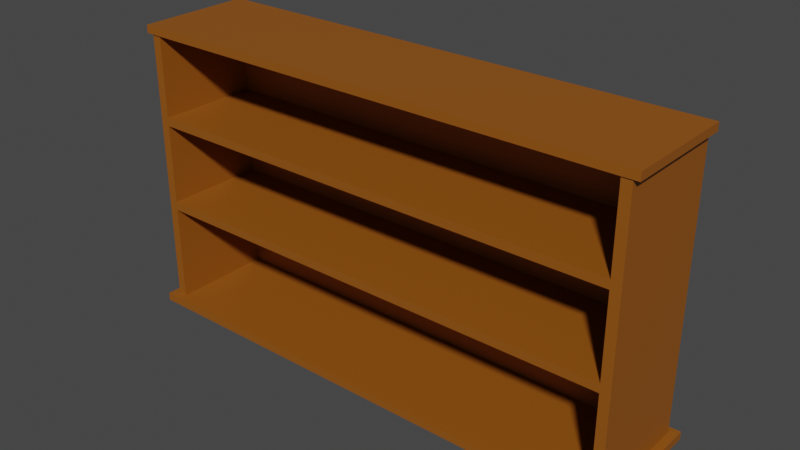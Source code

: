 # Source: book-shelf.blend  (saved by Blender 3.3.6; exported with 4.5.12 LTS)
import bpy
from mathutils import Matrix  # noqa: F401  (used for matrix-valued properties, if any)

bpy.ops.wm.read_factory_settings(use_empty=True)
scene = bpy.context.scene
scene.name = 'Scene'

# ---- collections
col_collection = bpy.data.collections.new('Collection'); scene.collection.children.link(col_collection)
col_shelf = bpy.data.collections.new('Shelf'); col_collection.children.link(col_shelf)

# ---- materials (node trees are filled in below, after node groups)
mat_material_001 = bpy.data.materials.new('Material.001')
mat_material_001.use_transparent_shadow = False

# ---- material node trees
mat_material_001.use_nodes = True; mat_material_001.node_tree.nodes.clear()
_N = mat_material_001.node_tree.nodes; _L = mat_material_001.node_tree.links
n0 = _N.new('ShaderNodeBsdfPrincipled'); n0.name = 'Principled BSDF'; n0.location = (10, 300)
n0.distribution = 'GGX'
n0.subsurface_method = 'RANDOM_WALK_SKIN'
n0.inputs[0].default_value = (0.2883, 0.08707, 0.005529, 1.0)
n0.inputs[3].default_value = 1.45
n0.inputs[27].default_value = (0.0, 0.0, 0.0, 1.0)
n0.inputs[28].default_value = 1.0
n1 = _N.new('ShaderNodeOutputMaterial'); n1.name = 'Material Output'; n1.location = (300, 300)
_L.new(n0.outputs[0], n1.inputs[0])
n1.is_active_output = True

# ---- world
world_world = bpy.data.worlds.new('World'); scene.world = world_world
world_world.use_nodes = True; world_world.node_tree.nodes.clear()
_N = world_world.node_tree.nodes; _L = world_world.node_tree.links
n0 = _N.new('ShaderNodeOutputWorld'); n0.name = 'World Output'; n0.location = (300, 300)
n1 = _N.new('ShaderNodeBackground'); n1.name = 'Background'; n1.location = (10, 300)
n1.inputs[0].default_value = (0.05088, 0.05088, 0.05088, 1.0)
_L.new(n1.outputs[0], n0.inputs[0])
n0.is_active_output = True
world_world.color = (0.05088, 0.05088, 0.05088)
world_world.use_sun_shadow = False
world_world.sun_shadow_jitter_overblur = 0.0

# ---- meshes
me_cube_001 = bpy.data.meshes.new('Cube.001')
me_cube_001.from_pydata([(-4.009, -1.011, 0.0001461), (-3.885, -0.8873, 0.1242), (-4.009, 0.9886, 0.0001461), (-3.885, 0.8645, 0.1242), (4.012, -1.011, 0.0001461), (3.887, -0.8873, 0.1242), (4.012, 0.9886, 0.0001461), (3.887, 0.8645, 0.1242), (-4.009, -1.011, 0.1242), (-4.009, 0.9886, 0.1242), (4.012, 0.9886, 0.1242), (4.012, -1.011, 0.1242), (-3.885, -0.8873, 1.656), (-3.885, 0.8645, 1.656), (3.887, 0.8645, 1.656), (3.887, -0.8873, 1.656), (-3.885, -0.8873, 1.789), (-3.885, 0.8645, 1.789), (3.887, 0.8645, 1.789), (3.887, -0.8873, 1.789), (-3.885, -0.8873, 3.045), (-3.885, 0.8645, 3.045), (3.887, 0.8645, 3.045), (3.887, -0.8873, 3.045), (-3.885, -0.8873, 3.175), (-3.885, 0.8645, 3.175), (3.887, 0.8645, 3.175), (3.887, -0.8873, 3.175), (-3.885, -0.8873, 4.432), (-3.885, 0.8645, 4.432), (3.887, 0.8645, 4.432), (3.887, -0.8873, 4.432), (-3.98, -0.9089, 4.432), (-3.98, 0.8861, 4.432), (3.983, 0.8861, 4.432), (3.983, -0.9089, 4.432), (-3.98, -0.9089, 4.555), (-3.98, 0.8861, 4.555), (3.983, 0.8861, 4.555), (3.983, -0.9089, 4.555), (3.861, 0.9886, 0.0001462), (-3.859, 0.9886, 0.0001462), (-3.859, 0.9886, 0.1242), (3.861, 0.9886, 0.1242), (-3.859, -1.011, 0.0001462), (3.861, -1.011, 0.0001462), (3.861, -1.011, 0.1242), (-3.859, -1.011, 0.1242), (-3.736, 0.8645, 0.1242), (3.746, 0.8645, 0.1242), (3.746, -0.8873, 0.1242), (-3.736, -0.8873, 0.1242), (-3.736, 0.8645, 1.656), (3.746, 0.8645, 1.656), (3.746, -0.8873, 1.656), (-3.736, -0.8873, 1.656), (-3.736, 0.8645, 1.789), (3.746, 0.8645, 1.789), (3.746, -0.8873, 1.789), (-3.736, -0.8873, 1.789), (-3.736, 0.8645, 3.045), (3.746, 0.8645, 3.045), (3.746, -0.8873, 3.045), (-3.736, -0.8873, 3.045), (-3.736, 0.8645, 3.175), (3.746, 0.8645, 3.175), (3.746, -0.8873, 3.175), (-3.736, -0.8873, 3.175), (-3.736, 0.8645, 4.432), (3.746, 0.8645, 4.432), (3.746, -0.8873, 4.432), (-3.736, -0.8873, 4.432), (-3.831, 0.8861, 4.432), (3.835, 0.8861, 4.432), (3.835, -0.9089, 4.432), (-3.831, -0.9089, 4.432), (-3.831, 0.8861, 4.555), (3.835, 0.8861, 4.555), (3.835, -0.9089, 4.555), (-3.831, -0.9089, 4.555), (-3.736, 0.8645, 0.1242), (3.746, 0.8645, 0.1242), (-3.736, 0.8645, 1.656), (3.746, 0.8645, 1.656), (-3.736, 0.8645, 1.789), (3.746, 0.8645, 1.789), (-3.736, 0.8645, 3.045), (3.746, 0.8645, 3.045), (-3.736, 0.8645, 3.175), (3.746, 0.8645, 3.175), (-3.736, 0.8645, 4.432), (3.746, 0.8645, 4.432), (-3.736, -0.7356, 0.1242), (3.746, -0.7356, 0.1242), (-3.736, -0.7356, 1.656), (3.746, -0.7356, 1.656), (-3.736, -0.7356, 1.789), (3.746, -0.7356, 1.789), (-3.736, -0.7356, 3.045), (3.746, -0.7356, 3.045), (-3.736, -0.7356, 3.175), (3.746, -0.7356, 3.175), (-3.736, -0.7356, 4.432), (3.746, -0.7356, 4.432)], [], [(0, 8, 9, 2), (40, 43, 10, 6), (6, 10, 11, 4), (44, 47, 8, 0), (40, 6, 4, 45), (3, 1, 12, 13), (1, 3, 9, 8), (49, 7, 10, 43), (7, 5, 11, 10), (51, 1, 8, 47), (54, 15, 19, 58), (50, 5, 15, 54), (48, 3, 13, 52), (5, 7, 14, 15), (19, 18, 22, 23), (52, 13, 17, 56), (15, 14, 18, 19), (13, 12, 16, 17), (62, 23, 27, 66), (17, 16, 20, 21), (58, 19, 23, 62), (56, 17, 21, 60), (64, 25, 29, 68), (60, 21, 25, 64), (23, 22, 26, 27), (21, 20, 24, 25), (31, 30, 34, 35), (27, 26, 30, 31), (25, 24, 28, 29), (66, 27, 31, 70), (74, 35, 39, 78), (29, 28, 32, 33), (70, 31, 35, 74), (68, 29, 33, 72), (76, 37, 36, 79), (72, 33, 37, 76), (35, 34, 38, 39), (33, 32, 36, 37), (34, 73, 77, 38), (73, 72, 76, 77), (38, 77, 78, 39), (77, 76, 79, 78), (30, 69, 73, 34), (69, 68, 72, 73), (28, 71, 75, 32), (71, 70, 74, 75), (32, 75, 79, 36), (75, 74, 78, 79), (24, 67, 71, 28), (67, 66, 70, 71), (22, 61, 65, 26), (61, 60, 64, 65), (26, 65, 69, 30), (60, 61, 87, 86), (18, 57, 61, 22), (48, 52, 82, 80), (16, 59, 63, 20), (59, 58, 62, 63), (20, 63, 67, 24), (63, 62, 66, 67), (14, 53, 57, 18), (53, 52, 56, 57), (7, 49, 53, 14), (57, 56, 84, 85), (1, 51, 55, 12), (51, 50, 54, 55), (12, 55, 59, 16), (55, 54, 58, 59), (5, 50, 46, 11), (50, 51, 47, 46), (3, 48, 42, 9), (48, 49, 43, 42), (2, 41, 44, 0), (41, 40, 45, 44), (4, 11, 46, 45), (45, 46, 47, 44), (2, 9, 42, 41), (41, 42, 43, 40), (84, 86, 98, 96), (85, 84, 96, 97), (90, 91, 103, 102), (64, 68, 90, 88), (65, 64, 88, 89), (61, 57, 85, 87), (68, 69, 91, 90), (49, 48, 80, 81), (56, 60, 86, 84), (53, 49, 81, 83), (52, 53, 83, 82), (69, 65, 89, 91), (101, 100, 102, 103), (97, 96, 98, 99), (93, 92, 94, 95), (91, 89, 101, 103), (86, 87, 99, 98), (83, 81, 93, 95), (81, 80, 92, 93), (88, 90, 102, 100), (89, 88, 100, 101), (80, 82, 94, 92), (82, 83, 95, 94), (87, 85, 97, 99)])
_uv = me_cube_001.uv_layers.new(name='UVMap')
_uv.uv.foreach_set('vector', [0.375, 0.0, 0.625, 0.0, 0.625, 0.25, 0.375, 0.25, 0.375, 0.4152, 0.625, 0.4152, 0.625, 0.5, 0.375, 0.5, 0.375, 0.5, 0.625, 0.5, 0.625, 0.75, 0.375, 0.75, 0.375, 0.9181, 0.625, 0.9181, 0.625, 1.0, 0.375, 1.0, 0.2902, 0.5, 0.375, 0.5, 0.375, 0.75, 0.2902, 0.75, 0.8711, 0.5155, 0.8711, 0.7345, 0.8711, 0.7345, 0.8711, 0.5155, 0.8711, 0.7345, 0.8711, 0.5155, 0.875, 0.5, 0.875, 0.75, 0.711, 0.5155, 0.6289, 0.5155, 0.625, 0.5, 0.7098, 0.5, 0.6289, 0.5155, 0.6289, 0.7345, 0.625, 0.75, 0.625, 0.5, 0.7918, 0.7345, 0.8711, 0.7345, 0.875, 0.75, 0.7931, 0.75, 0.711, 0.7345, 0.6289, 0.7345, 0.6289, 0.7345, 0.711, 0.7345, 0.711, 0.7345, 0.6289, 0.7345, 0.6289, 0.7345, 0.711, 0.7345, 0.7918, 0.5155, 0.8711, 0.5155, 0.8711, 0.5155, 0.7918, 0.5155, 0.6289, 0.7345, 0.6289, 0.5155, 0.6289, 0.5155, 0.6289, 0.7345, 0.6289, 0.7345, 0.6289, 0.5155, 0.6289, 0.5155, 0.6289, 0.7345, 0.7918, 0.5155, 0.8711, 0.5155, 0.8711, 0.5155, 0.7918, 0.5155, 0.6289, 0.7345, 0.6289, 0.5155, 0.6289, 0.5155, 0.6289, 0.7345, 0.8711, 0.5155, 0.8711, 0.7345, 0.8711, 0.7345, 0.8711, 0.5155, 0.711, 0.7345, 0.6289, 0.7345, 0.6289, 0.7345, 0.711, 0.7345, 0.8711, 0.5155, 0.8711, 0.7345, 0.8711, 0.7345, 0.8711, 0.5155, 0.711, 0.7345, 0.6289, 0.7345, 0.6289, 0.7345, 0.711, 0.7345, 0.7918, 0.5155, 0.8711, 0.5155, 0.8711, 0.5155, 0.7918, 0.5155, 0.7918, 0.5155, 0.8711, 0.5155, 0.8711, 0.5155, 0.7918, 0.5155, 0.7918, 0.5155, 0.8711, 0.5155, 0.8711, 0.5155, 0.7918, 0.5155, 0.6289, 0.7345, 0.6289, 0.5155, 0.6289, 0.5155, 0.6289, 0.7345, 0.8711, 0.5155, 0.8711, 0.7345, 0.8711, 0.7345, 0.8711, 0.5155, 0.6289, 0.7345, 0.6289, 0.5155, 0.6289, 0.5155, 0.6289, 0.7345, 0.6289, 0.7345, 0.6289, 0.5155, 0.6289, 0.5155, 0.6289, 0.7345, 0.8711, 0.5155, 0.8711, 0.7345, 0.8711, 0.7345, 0.8711, 0.5155, 0.711, 0.7345, 0.6289, 0.7345, 0.6289, 0.7345, 0.711, 0.7345, 0.711, 0.7345, 0.6289, 0.7345, 0.6289, 0.7345, 0.711, 0.7345, 0.8711, 0.5155, 0.8711, 0.7345, 0.8711, 0.7345, 0.8711, 0.5155, 0.711, 0.7345, 0.6289, 0.7345, 0.6289, 0.7345, 0.711, 0.7345, 0.7918, 0.5155, 0.8711, 0.5155, 0.8711, 0.5155, 0.7918, 0.5155, 0.7918, 0.5155, 0.8711, 0.5155, 0.8711, 0.7345, 0.7918, 0.7345, 0.7918, 0.5155, 0.8711, 0.5155, 0.8711, 0.5155, 0.7918, 0.5155, 0.6289, 0.7345, 0.6289, 0.5155, 0.6289, 0.5155, 0.6289, 0.7345, 0.8711, 0.5155, 0.8711, 0.7345, 0.8711, 0.7345, 0.8711, 0.5155, 0.6289, 0.5155, 0.711, 0.5155, 0.711, 0.5155, 0.6289, 0.5155, 0.711, 0.5155, 0.7918, 0.5155, 0.7918, 0.5155, 0.711, 0.5155, 0.6289, 0.5155, 0.711, 0.5155, 0.711, 0.7345, 0.6289, 0.7345, 0.711, 0.5155, 0.7918, 0.5155, 0.7918, 0.7345, 0.711, 0.7345, 0.6289, 0.5155, 0.711, 0.5155, 0.711, 0.5155, 0.6289, 0.5155, 0.711, 0.5155, 0.7918, 0.5155, 0.7918, 0.5155, 0.711, 0.5155, 0.8711, 0.7345, 0.7918, 0.7345, 0.7918, 0.7345, 0.8711, 0.7345, 0.7918, 0.7345, 0.711, 0.7345, 0.711, 0.7345, 0.7918, 0.7345, 0.8711, 0.7345, 0.7918, 0.7345, 0.7918, 0.7345, 0.8711, 0.7345, 0.7918, 0.7345, 0.711, 0.7345, 0.711, 0.7345, 0.7918, 0.7345, 0.8711, 0.7345, 0.7918, 0.7345, 0.7918, 0.7345, 0.8711, 0.7345, 0.7918, 0.7345, 0.711, 0.7345, 0.711, 0.7345, 0.7918, 0.7345, 0.6289, 0.5155, 0.711, 0.5155, 0.711, 0.5155, 0.6289, 0.5155, 0.711, 0.5155, 0.7918, 0.5155, 0.7918, 0.5155, 0.711, 0.5155, 0.6289, 0.5155, 0.711, 0.5155, 0.711, 0.5155, 0.6289, 0.5155, 0.7918, 0.5155, 0.711, 0.5155, 0.711, 0.5155, 0.7918, 0.5155, 0.6289, 0.5155, 0.711, 0.5155, 0.711, 0.5155, 0.6289, 0.5155, 0.7918, 0.5155, 0.7918, 0.5155, 0.7918, 0.5155, 0.7918, 0.5155, 0.8711, 0.7345, 0.7918, 0.7345, 0.7918, 0.7345, 0.8711, 0.7345, 0.7918, 0.7345, 0.711, 0.7345, 0.711, 0.7345, 0.7918, 0.7345, 0.8711, 0.7345, 0.7918, 0.7345, 0.7918, 0.7345, 0.8711, 0.7345, 0.7918, 0.7345, 0.711, 0.7345, 0.711, 0.7345, 0.7918, 0.7345, 0.6289, 0.5155, 0.711, 0.5155, 0.711, 0.5155, 0.6289, 0.5155, 0.711, 0.5155, 0.7918, 0.5155, 0.7918, 0.5155, 0.711, 0.5155, 0.6289, 0.5155, 0.711, 0.5155, 0.711, 0.5155, 0.6289, 0.5155, 0.711, 0.5155, 0.7918, 0.5155, 0.7918, 0.5155, 0.711, 0.5155, 0.8711, 0.7345, 0.7918, 0.7345, 0.7918, 0.7345, 0.8711, 0.7345, 0.7918, 0.7345, 0.711, 0.7345, 0.711, 0.7345, 0.7918, 0.7345, 0.8711, 0.7345, 0.7918, 0.7345, 0.7918, 0.7345, 0.8711, 0.7345, 0.7918, 0.7345, 0.711, 0.7345, 0.711, 0.7345, 0.7918, 0.7345, 0.6289, 0.7345, 0.711, 0.7345, 0.7098, 0.75, 0.625, 0.75, 0.711, 0.7345, 0.7918, 0.7345, 0.7931, 0.75, 0.7098, 0.75, 0.8711, 0.5155, 0.7918, 0.5155, 0.7931, 0.5, 0.875, 0.5, 0.7918, 0.5155, 0.711, 0.5155, 0.7098, 0.5, 0.7931, 0.5, 0.125, 0.5, 0.2069, 0.5, 0.2069, 0.75, 0.125, 0.75, 0.2069, 0.5, 0.2902, 0.5, 0.2902, 0.75, 0.2069, 0.75, 0.375, 0.75, 0.625, 0.75, 0.625, 0.8348, 0.375, 0.8348, 0.375, 0.8348, 0.625, 0.8348, 0.625, 0.9181, 0.375, 0.9181, 0.375, 0.25, 0.625, 0.25, 0.625, 0.3319, 0.375, 0.3319, 0.375, 0.3319, 0.625, 0.3319, 0.625, 0.4152, 0.375, 0.4152, 0.7918, 0.5155, 0.7918, 0.5155, 0.7918, 0.5155, 0.7918, 0.5155, 0.711, 0.5155, 0.7918, 0.5155, 0.7918, 0.5155, 0.711, 0.5155, 0.7918, 0.5155, 0.711, 0.5155, 0.711, 0.5155, 0.7918, 0.5155, 0.7918, 0.5155, 0.7918, 0.5155, 0.7918, 0.5155, 0.7918, 0.5155, 0.711, 0.5155, 0.7918, 0.5155, 0.7918, 0.5155, 0.711, 0.5155, 0.711, 0.5155, 0.711, 0.5155, 0.711, 0.5155, 0.711, 0.5155, 0.7918, 0.5155, 0.711, 0.5155, 0.711, 0.5155, 0.7918, 0.5155, 0.711, 0.5155, 0.7918, 0.5155, 0.7918, 0.5155, 0.711, 0.5155, 0.7918, 0.5155, 0.7918, 0.5155, 0.7918, 0.5155, 0.7918, 0.5155, 0.711, 0.5155, 0.711, 0.5155, 0.711, 0.5155, 0.711, 0.5155, 0.7918, 0.5155, 0.711, 0.5155, 0.711, 0.5155, 0.7918, 0.5155, 0.711, 0.5155, 0.711, 0.5155, 0.711, 0.5155, 0.711, 0.5155, 0.711, 0.5155, 0.7918, 0.5155, 0.7918, 0.5155, 0.711, 0.5155, 0.711, 0.5155, 0.7918, 0.5155, 0.7918, 0.5155, 0.711, 0.5155, 0.711, 0.5155, 0.7918, 0.5155, 0.7918, 0.5155, 0.711, 0.5155, 0.711, 0.5155, 0.711, 0.5155, 0.711, 0.5155, 0.711, 0.5155, 0.7918, 0.5155, 0.711, 0.5155, 0.711, 0.5155, 0.7918, 0.5155, 0.711, 0.5155, 0.711, 0.5155, 0.711, 0.5155, 0.711, 0.5155, 0.711, 0.5155, 0.7918, 0.5155, 0.7918, 0.5155, 0.711, 0.5155, 0.7918, 0.5155, 0.7918, 0.5155, 0.7918, 0.5155, 0.7918, 0.5155, 0.711, 0.5155, 0.7918, 0.5155, 0.7918, 0.5155, 0.711, 0.5155, 0.7918, 0.5155, 0.7918, 0.5155, 0.7918, 0.5155, 0.7918, 0.5155, 0.7918, 0.5155, 0.711, 0.5155, 0.711, 0.5155, 0.7918, 0.5155, 0.711, 0.5155, 0.711, 0.5155, 0.711, 0.5155, 0.711, 0.5155])
me_cube_001.materials.append(mat_material_001)
me_cube_001.update()

# ---- objects
ob_cube = bpy.data.objects.new('Cube', me_cube_001)

# ---- transforms, parenting, visibility, modifiers, constraints
ob_cube.location = (0.0, 0.0, 0.0)
ob_cube.rotation_euler = (0.0, -0.0, -3.142)

# ---- collection membership
col_shelf.objects.link(ob_cube)

# ---- scene / render settings (as saved in the file)
scene.frame_start = 1; scene.frame_end = 250; scene.frame_set(1)
scene.render.engine = 'BLENDER_EEVEE_NEXT'
scene.cycles.sampling_pattern = 'TABULATED_SOBOL'
scene.cycles.use_light_tree = False
scene.view_settings.view_transform = 'Filmic'
bpy.context.view_layer.update()

# ---- added for rendering (the .blend has no active camera and no usable light): camera, sun
cam_auto = bpy.data.cameras.new('AutoCamera')
cam_auto.lens = 50.0
cam_auto.sensor_width = 36.0
cam_auto.clip_end = 1000.0
ob_auto_camera = bpy.data.objects.new('AutoCamera', cam_auto)
scene.collection.objects.link(ob_auto_camera)
ob_auto_camera.location = (8.73199, -10.4686, 9.26417)
ob_auto_camera.rotation_euler = (1.09748, -7.21219e-08, 0.694738)
scene.camera = ob_auto_camera
light_auto_sun = bpy.data.lights.new('AutoSun', 'SUN')
light_auto_sun.energy = 3.0
light_auto_sun.angle = 0.0523599
ob_auto_sun = bpy.data.objects.new('AutoSun', light_auto_sun)
scene.collection.objects.link(ob_auto_sun)
ob_auto_sun.rotation_euler = (0.872665, 0.174533, 0.523599)
bpy.context.view_layer.update()
